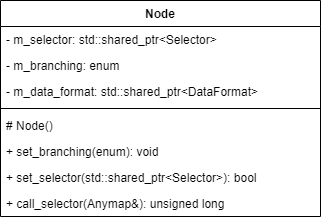

The diagram above was exported from draw.io. Its source (the exported page's mxGraphModel, read from the mxfile embedded in the PNG):
<mxGraphModel dx="-3111" dy="-2915" grid="1" gridSize="10" guides="1" tooltips="1" connect="1" arrows="1" fold="1" page="1" pageScale="1" pageWidth="827" pageHeight="1169" math="0" shadow="0">
  <root>
    <mxCell id="0" />
    <mxCell id="1" parent="0" />
    <mxCell id="-gohfkkDMg62beWXSHXa-2" value="Node" style="swimlane;fontStyle=1;align=center;verticalAlign=top;childLayout=stackLayout;horizontal=1;startSize=26;horizontalStack=0;resizeParent=1;resizeParentMax=0;resizeLast=0;collapsible=1;marginBottom=0;" vertex="1" parent="1">
      <mxGeometry x="4160" y="3520" width="320" height="216" as="geometry" />
    </mxCell>
    <mxCell id="-gohfkkDMg62beWXSHXa-3" value="- m_selector: std::shared_ptr&lt;Selector&gt;" style="text;strokeColor=none;fillColor=none;align=left;verticalAlign=top;spacingLeft=4;spacingRight=4;overflow=hidden;rotatable=0;points=[[0,0.5],[1,0.5]];portConstraint=eastwest;" vertex="1" parent="-gohfkkDMg62beWXSHXa-2">
      <mxGeometry y="26" width="320" height="26" as="geometry" />
    </mxCell>
    <mxCell id="-gohfkkDMg62beWXSHXa-4" value="- m_branching: enum" style="text;strokeColor=none;fillColor=none;align=left;verticalAlign=top;spacingLeft=4;spacingRight=4;overflow=hidden;rotatable=0;points=[[0,0.5],[1,0.5]];portConstraint=eastwest;" vertex="1" parent="-gohfkkDMg62beWXSHXa-2">
      <mxGeometry y="52" width="320" height="26" as="geometry" />
    </mxCell>
    <mxCell id="-gohfkkDMg62beWXSHXa-5" value="- m_data_format: std::shared_ptr&lt;DataFormat&gt;" style="text;strokeColor=none;fillColor=none;align=left;verticalAlign=top;spacingLeft=4;spacingRight=4;overflow=hidden;rotatable=0;points=[[0,0.5],[1,0.5]];portConstraint=eastwest;" vertex="1" parent="-gohfkkDMg62beWXSHXa-2">
      <mxGeometry y="78" width="320" height="26" as="geometry" />
    </mxCell>
    <mxCell id="-gohfkkDMg62beWXSHXa-6" value="" style="line;strokeWidth=1;fillColor=none;align=left;verticalAlign=middle;spacingTop=-1;spacingLeft=3;spacingRight=3;rotatable=0;labelPosition=right;points=[];portConstraint=eastwest;" vertex="1" parent="-gohfkkDMg62beWXSHXa-2">
      <mxGeometry y="104" width="320" height="8" as="geometry" />
    </mxCell>
    <mxCell id="-gohfkkDMg62beWXSHXa-7" value="# Node()" style="text;strokeColor=none;fillColor=none;align=left;verticalAlign=top;spacingLeft=4;spacingRight=4;overflow=hidden;rotatable=0;points=[[0,0.5],[1,0.5]];portConstraint=eastwest;" vertex="1" parent="-gohfkkDMg62beWXSHXa-2">
      <mxGeometry y="112" width="320" height="26" as="geometry" />
    </mxCell>
    <mxCell id="-gohfkkDMg62beWXSHXa-8" value="+ set_branching(enum): void" style="text;strokeColor=none;fillColor=none;align=left;verticalAlign=top;spacingLeft=4;spacingRight=4;overflow=hidden;rotatable=0;points=[[0,0.5],[1,0.5]];portConstraint=eastwest;" vertex="1" parent="-gohfkkDMg62beWXSHXa-2">
      <mxGeometry y="138" width="320" height="26" as="geometry" />
    </mxCell>
    <mxCell id="-gohfkkDMg62beWXSHXa-9" value="+ set_selector(std::shared_ptr&lt;Selector&gt;): bool" style="text;strokeColor=none;fillColor=none;align=left;verticalAlign=top;spacingLeft=4;spacingRight=4;overflow=hidden;rotatable=0;points=[[0,0.5],[1,0.5]];portConstraint=eastwest;" vertex="1" parent="-gohfkkDMg62beWXSHXa-2">
      <mxGeometry y="164" width="320" height="26" as="geometry" />
    </mxCell>
    <mxCell id="-gohfkkDMg62beWXSHXa-10" value="+ call_selector(Anymap&amp;): unsigned long" style="text;strokeColor=none;fillColor=none;align=left;verticalAlign=top;spacingLeft=4;spacingRight=4;overflow=hidden;rotatable=0;points=[[0,0.5],[1,0.5]];portConstraint=eastwest;" vertex="1" parent="-gohfkkDMg62beWXSHXa-2">
      <mxGeometry y="190" width="320" height="26" as="geometry" />
    </mxCell>
  </root>
</mxGraphModel>